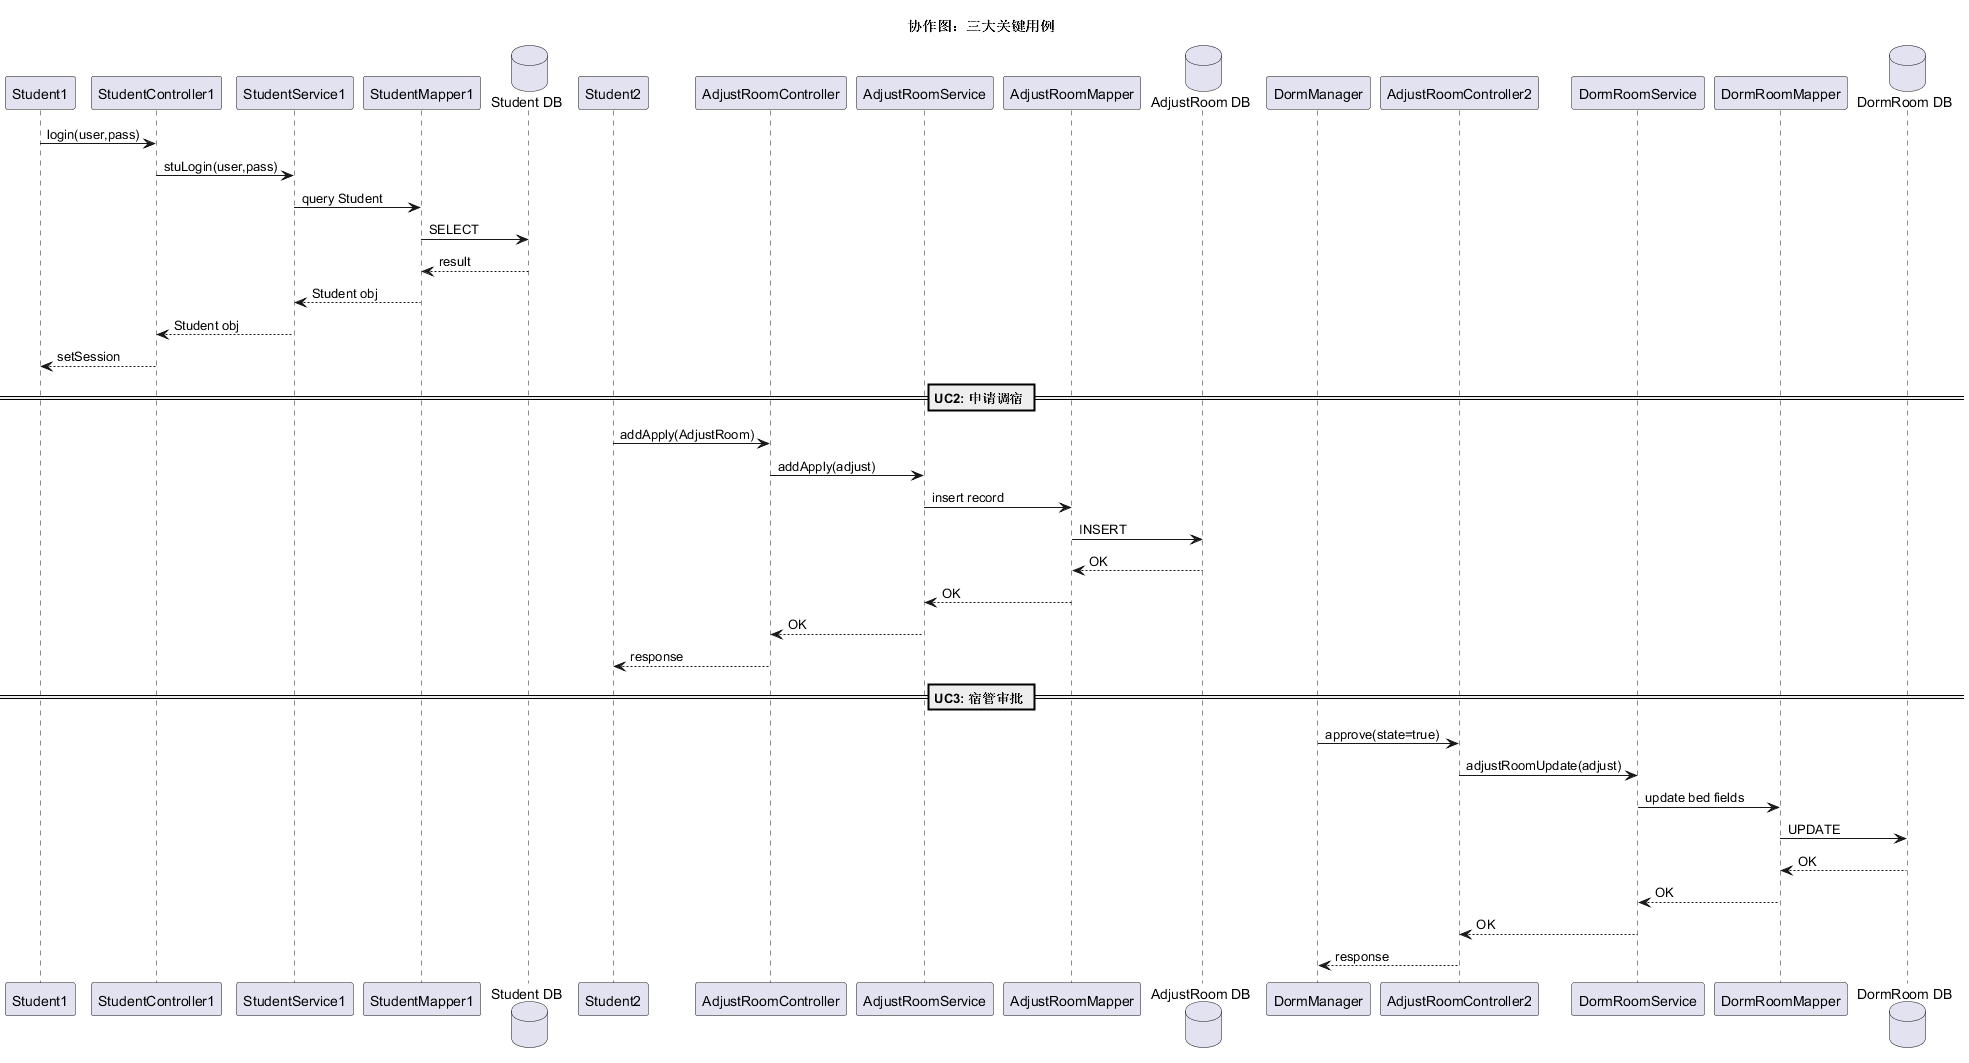

The diagram above was rendered by PlantUML. Its source (embedded in the PNG):
@startuml
' 协作图：登录、申请调宿、审批流程（修复版本）
title 协作图：三大关键用例

' === UC1: 学生登录 ===
participant Student1 as S1
participant StudentController1 as SC1
participant StudentService1 as SS1
participant StudentMapper1 as SM1
database DB1 as "Student DB"

S1 -> SC1 : login(user,pass)
SC1 -> SS1 : stuLogin(user,pass)
SS1 -> SM1 : query Student
SM1 -> DB1 : SELECT
DB1 --> SM1 : result
SM1 --> SS1 : Student obj
SS1 --> SC1 : Student obj
SC1 --> S1 : setSession

== UC2: 申请调宿 ==

participant Student2 as S2
participant AdjustRoomController as ARC
participant AdjustRoomService as ARS
participant AdjustRoomMapper as ARM
database AdjDB as "AdjustRoom DB"

S2 -> ARC : addApply(AdjustRoom)
ARC -> ARS : addApply(adjust)
ARS -> ARM : insert record
ARM -> AdjDB : INSERT
AdjDB --> ARM : OK
ARM --> ARS : OK
ARS --> ARC : OK
ARC --> S2 : response

== UC3: 宿管审批 ==

participant DormManager as DM
participant AdjustRoomController2 as ARC2
participant DormRoomService as DRS
participant DormRoomMapper as DRM
database DormDB as "DormRoom DB"

DM -> ARC2 : approve(state=true)
ARC2 -> DRS : adjustRoomUpdate(adjust)
DRS -> DRM : update bed fields
DRM -> DormDB : UPDATE
DormDB --> DRM : OK
DRM --> DRS : OK
DRS --> ARC2 : OK
ARC2 --> DM : response

@enduml